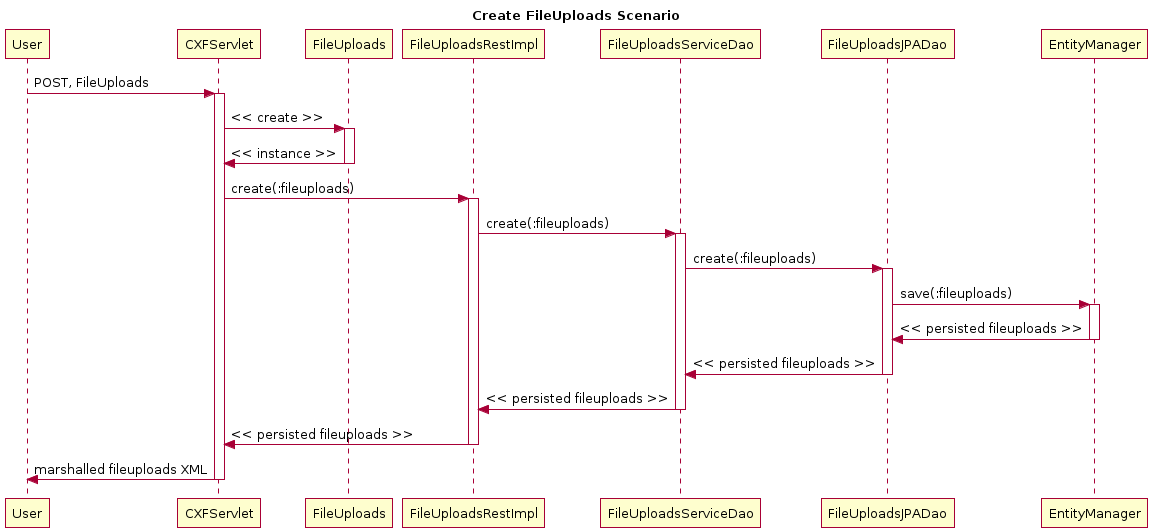

The diagram above was rendered by PlantUML. Its source (embedded in the PNG):
@startuml
title Create FileUploads Scenario
participant User
User -> CXFServlet: POST, FileUploads
activate CXFServlet
CXFServlet -> FileUploads: << create >>
activate FileUploads
FileUploads -> CXFServlet: << instance >>
deactivate FileUploads
CXFServlet -> FileUploadsRestImpl: create(:fileuploads)
activate FileUploadsRestImpl
FileUploadsRestImpl -> FileUploadsServiceDao: create(:fileuploads)
activate FileUploadsServiceDao
FileUploadsServiceDao -> FileUploadsJPADao: create(:fileuploads)
activate FileUploadsJPADao
FileUploadsJPADao -> EntityManager: save(:fileuploads)
activate EntityManager
EntityManager -> FileUploadsJPADao: << persisted fileuploads >>
deactivate EntityManager
FileUploadsJPADao -> FileUploadsServiceDao: << persisted fileuploads >>
deactivate FileUploadsJPADao
FileUploadsServiceDao -> FileUploadsRestImpl: << persisted fileuploads >>
deactivate FileUploadsServiceDao
FileUploadsRestImpl -> CXFServlet: << persisted fileuploads >>
deactivate FileUploadsRestImpl
CXFServlet -> User: marshalled fileuploads XML
deactivate CXFServlet
@enduml